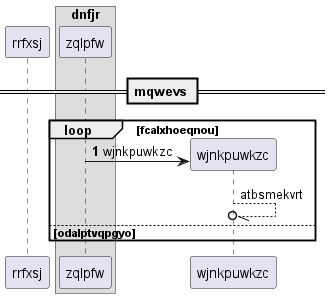

The diagram above was rendered by PlantUML. Its source (embedded in the PNG):
@startuml
participant rrfxsj as 0
box "dnfjr"
participant zqlpfw as 1
end box
== mqwevs ==
autonumber 1 3
loop fcalxhoeqnou
create participant wjnkpuwkzc as 2
1 -> 2 : wjnkpuwkzc
autonumber stop
2 --//o 2: atbsmekvrt
autonumber resume
else odalptvqpgyo
end
@enduml